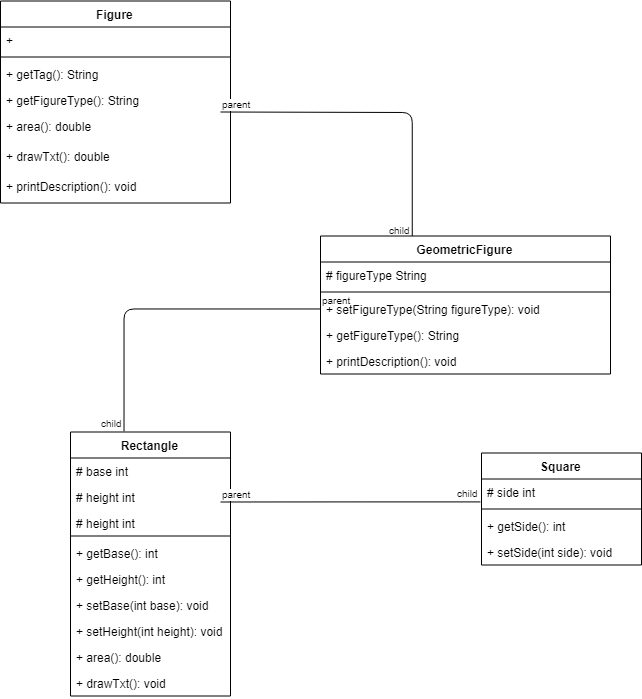

The diagram above was exported from draw.io. Its source (the exported page's mxGraphModel, read from the mxfile embedded in the PNG):
<mxGraphModel dx="1640" dy="879" grid="1" gridSize="10" guides="1" tooltips="1" connect="1" arrows="1" fold="1" page="1" pageScale="1" pageWidth="850" pageHeight="1100" math="0" shadow="0">
  <root>
    <mxCell id="0" />
    <mxCell id="1" parent="0" />
    <mxCell id="J_xNsfKRI7vdNmzOUfHF-1" value="Figure" style="swimlane;fontStyle=1;align=center;verticalAlign=top;childLayout=stackLayout;horizontal=1;startSize=26;horizontalStack=0;resizeParent=1;resizeParentMax=0;resizeLast=0;collapsible=1;marginBottom=0;" vertex="1" parent="1">
      <mxGeometry x="120" y="169.5" width="230" height="202" as="geometry" />
    </mxCell>
    <mxCell id="J_xNsfKRI7vdNmzOUfHF-3" value="+" style="text;strokeColor=none;fillColor=none;align=left;verticalAlign=top;spacingLeft=4;spacingRight=4;overflow=hidden;rotatable=0;points=[[0,0.5],[1,0.5]];portConstraint=eastwest;" vertex="1" parent="J_xNsfKRI7vdNmzOUfHF-1">
      <mxGeometry y="26" width="230" height="26" as="geometry" />
    </mxCell>
    <mxCell id="J_xNsfKRI7vdNmzOUfHF-6" value="" style="line;strokeWidth=1;fillColor=none;align=left;verticalAlign=middle;spacingTop=-1;spacingLeft=3;spacingRight=3;rotatable=0;labelPosition=right;points=[];portConstraint=eastwest;" vertex="1" parent="J_xNsfKRI7vdNmzOUfHF-1">
      <mxGeometry y="52" width="230" height="8" as="geometry" />
    </mxCell>
    <mxCell id="J_xNsfKRI7vdNmzOUfHF-7" value="+ getTag(): String" style="text;strokeColor=none;fillColor=none;align=left;verticalAlign=top;spacingLeft=4;spacingRight=4;overflow=hidden;rotatable=0;points=[[0,0.5],[1,0.5]];portConstraint=eastwest;" vertex="1" parent="J_xNsfKRI7vdNmzOUfHF-1">
      <mxGeometry y="60" width="230" height="26" as="geometry" />
    </mxCell>
    <mxCell id="J_xNsfKRI7vdNmzOUfHF-8" value="+ getFigureType(): String" style="text;strokeColor=none;fillColor=none;align=left;verticalAlign=top;spacingLeft=4;spacingRight=4;overflow=hidden;rotatable=0;points=[[0,0.5],[1,0.5]];portConstraint=eastwest;" vertex="1" parent="J_xNsfKRI7vdNmzOUfHF-1">
      <mxGeometry y="86" width="230" height="26" as="geometry" />
    </mxCell>
    <mxCell id="J_xNsfKRI7vdNmzOUfHF-35" value="" style="endArrow=none;html=1;edgeStyle=orthogonalEdgeStyle;entryX=0.317;entryY=0.014;entryDx=0;entryDy=0;entryPerimeter=0;" edge="1" parent="J_xNsfKRI7vdNmzOUfHF-1" target="J_xNsfKRI7vdNmzOUfHF-13">
      <mxGeometry relative="1" as="geometry">
        <mxPoint x="220" y="111" as="sourcePoint" />
        <mxPoint x="380" y="111" as="targetPoint" />
      </mxGeometry>
    </mxCell>
    <mxCell id="J_xNsfKRI7vdNmzOUfHF-36" value="parent" style="resizable=0;html=1;align=left;verticalAlign=bottom;labelBackgroundColor=#ffffff;fontSize=10;" connectable="0" vertex="1" parent="J_xNsfKRI7vdNmzOUfHF-35">
      <mxGeometry x="-1" relative="1" as="geometry" />
    </mxCell>
    <mxCell id="J_xNsfKRI7vdNmzOUfHF-37" value="child" style="resizable=0;html=1;align=right;verticalAlign=bottom;labelBackgroundColor=#ffffff;fontSize=10;" connectable="0" vertex="1" parent="J_xNsfKRI7vdNmzOUfHF-35">
      <mxGeometry x="1" relative="1" as="geometry" />
    </mxCell>
    <mxCell id="J_xNsfKRI7vdNmzOUfHF-10" value="+ area(): double" style="text;strokeColor=none;fillColor=none;align=left;verticalAlign=top;spacingLeft=4;spacingRight=4;overflow=hidden;rotatable=0;points=[[0,0.5],[1,0.5]];portConstraint=eastwest;" vertex="1" parent="J_xNsfKRI7vdNmzOUfHF-1">
      <mxGeometry y="112" width="230" height="30" as="geometry" />
    </mxCell>
    <mxCell id="J_xNsfKRI7vdNmzOUfHF-11" value="+ drawTxt(): double" style="text;strokeColor=none;fillColor=none;align=left;verticalAlign=top;spacingLeft=4;spacingRight=4;overflow=hidden;rotatable=0;points=[[0,0.5],[1,0.5]];portConstraint=eastwest;" vertex="1" parent="J_xNsfKRI7vdNmzOUfHF-1">
      <mxGeometry y="142" width="230" height="30" as="geometry" />
    </mxCell>
    <mxCell id="J_xNsfKRI7vdNmzOUfHF-12" value="+ printDescription(): void" style="text;strokeColor=none;fillColor=none;align=left;verticalAlign=top;spacingLeft=4;spacingRight=4;overflow=hidden;rotatable=0;points=[[0,0.5],[1,0.5]];portConstraint=eastwest;" vertex="1" parent="J_xNsfKRI7vdNmzOUfHF-1">
      <mxGeometry y="172" width="230" height="30" as="geometry" />
    </mxCell>
    <mxCell id="J_xNsfKRI7vdNmzOUfHF-13" value="GeometricFigure" style="swimlane;fontStyle=1;align=center;verticalAlign=top;childLayout=stackLayout;horizontal=1;startSize=26;horizontalStack=0;resizeParent=1;resizeParentMax=0;resizeLast=0;collapsible=1;marginBottom=0;" vertex="1" parent="1">
      <mxGeometry x="440" y="404.5" width="290" height="138" as="geometry" />
    </mxCell>
    <mxCell id="J_xNsfKRI7vdNmzOUfHF-14" value="# figureType String" style="text;strokeColor=none;fillColor=none;align=left;verticalAlign=top;spacingLeft=4;spacingRight=4;overflow=hidden;rotatable=0;points=[[0,0.5],[1,0.5]];portConstraint=eastwest;" vertex="1" parent="J_xNsfKRI7vdNmzOUfHF-13">
      <mxGeometry y="26" width="290" height="26" as="geometry" />
    </mxCell>
    <mxCell id="J_xNsfKRI7vdNmzOUfHF-15" value="" style="line;strokeWidth=1;fillColor=none;align=left;verticalAlign=middle;spacingTop=-1;spacingLeft=3;spacingRight=3;rotatable=0;labelPosition=right;points=[];portConstraint=eastwest;" vertex="1" parent="J_xNsfKRI7vdNmzOUfHF-13">
      <mxGeometry y="52" width="290" height="8" as="geometry" />
    </mxCell>
    <mxCell id="J_xNsfKRI7vdNmzOUfHF-16" value="+ setFigureType(String figureType): void" style="text;strokeColor=none;fillColor=none;align=left;verticalAlign=top;spacingLeft=4;spacingRight=4;overflow=hidden;rotatable=0;points=[[0,0.5],[1,0.5]];portConstraint=eastwest;" vertex="1" parent="J_xNsfKRI7vdNmzOUfHF-13">
      <mxGeometry y="60" width="290" height="26" as="geometry" />
    </mxCell>
    <mxCell id="J_xNsfKRI7vdNmzOUfHF-17" value="+ getFigureType(): String" style="text;strokeColor=none;fillColor=none;align=left;verticalAlign=top;spacingLeft=4;spacingRight=4;overflow=hidden;rotatable=0;points=[[0,0.5],[1,0.5]];portConstraint=eastwest;" vertex="1" parent="J_xNsfKRI7vdNmzOUfHF-13">
      <mxGeometry y="86" width="290" height="26" as="geometry" />
    </mxCell>
    <mxCell id="J_xNsfKRI7vdNmzOUfHF-18" value="+ printDescription(): void" style="text;strokeColor=none;fillColor=none;align=left;verticalAlign=top;spacingLeft=4;spacingRight=4;overflow=hidden;rotatable=0;points=[[0,0.5],[1,0.5]];portConstraint=eastwest;" vertex="1" parent="J_xNsfKRI7vdNmzOUfHF-13">
      <mxGeometry y="112" width="290" height="26" as="geometry" />
    </mxCell>
    <mxCell id="J_xNsfKRI7vdNmzOUfHF-19" value="Rectangle" style="swimlane;fontStyle=1;align=center;verticalAlign=top;childLayout=stackLayout;horizontal=1;startSize=26;horizontalStack=0;resizeParent=1;resizeParentMax=0;resizeLast=0;collapsible=1;marginBottom=0;" vertex="1" parent="1">
      <mxGeometry x="190" y="600.5" width="160" height="264" as="geometry" />
    </mxCell>
    <mxCell id="J_xNsfKRI7vdNmzOUfHF-20" value="# base int" style="text;strokeColor=none;fillColor=none;align=left;verticalAlign=top;spacingLeft=4;spacingRight=4;overflow=hidden;rotatable=0;points=[[0,0.5],[1,0.5]];portConstraint=eastwest;" vertex="1" parent="J_xNsfKRI7vdNmzOUfHF-19">
      <mxGeometry y="26" width="160" height="26" as="geometry" />
    </mxCell>
    <mxCell id="J_xNsfKRI7vdNmzOUfHF-27" value="# height int" style="text;strokeColor=none;fillColor=none;align=left;verticalAlign=top;spacingLeft=4;spacingRight=4;overflow=hidden;rotatable=0;points=[[0,0.5],[1,0.5]];portConstraint=eastwest;" vertex="1" parent="J_xNsfKRI7vdNmzOUfHF-19">
      <mxGeometry y="52" width="160" height="26" as="geometry" />
    </mxCell>
    <mxCell id="J_xNsfKRI7vdNmzOUfHF-41" value="" style="endArrow=none;html=1;edgeStyle=orthogonalEdgeStyle;entryX=-0.006;entryY=0.885;entryDx=0;entryDy=0;entryPerimeter=0;" edge="1" parent="J_xNsfKRI7vdNmzOUfHF-19" target="J_xNsfKRI7vdNmzOUfHF-24">
      <mxGeometry relative="1" as="geometry">
        <mxPoint x="150" y="70" as="sourcePoint" />
        <mxPoint x="360" y="80" as="targetPoint" />
      </mxGeometry>
    </mxCell>
    <mxCell id="J_xNsfKRI7vdNmzOUfHF-42" value="parent" style="resizable=0;html=1;align=left;verticalAlign=bottom;labelBackgroundColor=#ffffff;fontSize=10;" connectable="0" vertex="1" parent="J_xNsfKRI7vdNmzOUfHF-41">
      <mxGeometry x="-1" relative="1" as="geometry" />
    </mxCell>
    <mxCell id="J_xNsfKRI7vdNmzOUfHF-43" value="child" style="resizable=0;html=1;align=right;verticalAlign=bottom;labelBackgroundColor=#ffffff;fontSize=10;" connectable="0" vertex="1" parent="J_xNsfKRI7vdNmzOUfHF-41">
      <mxGeometry x="1" relative="1" as="geometry" />
    </mxCell>
    <mxCell id="J_xNsfKRI7vdNmzOUfHF-28" value="# height int" style="text;strokeColor=none;fillColor=none;align=left;verticalAlign=top;spacingLeft=4;spacingRight=4;overflow=hidden;rotatable=0;points=[[0,0.5],[1,0.5]];portConstraint=eastwest;" vertex="1" parent="J_xNsfKRI7vdNmzOUfHF-19">
      <mxGeometry y="78" width="160" height="22" as="geometry" />
    </mxCell>
    <mxCell id="J_xNsfKRI7vdNmzOUfHF-21" value="" style="line;strokeWidth=1;fillColor=none;align=left;verticalAlign=middle;spacingTop=-1;spacingLeft=3;spacingRight=3;rotatable=0;labelPosition=right;points=[];portConstraint=eastwest;" vertex="1" parent="J_xNsfKRI7vdNmzOUfHF-19">
      <mxGeometry y="100" width="160" height="8" as="geometry" />
    </mxCell>
    <mxCell id="J_xNsfKRI7vdNmzOUfHF-22" value="+ getBase(): int " style="text;strokeColor=none;fillColor=none;align=left;verticalAlign=top;spacingLeft=4;spacingRight=4;overflow=hidden;rotatable=0;points=[[0,0.5],[1,0.5]];portConstraint=eastwest;" vertex="1" parent="J_xNsfKRI7vdNmzOUfHF-19">
      <mxGeometry y="108" width="160" height="26" as="geometry" />
    </mxCell>
    <mxCell id="J_xNsfKRI7vdNmzOUfHF-29" value="+ getHeight(): int " style="text;strokeColor=none;fillColor=none;align=left;verticalAlign=top;spacingLeft=4;spacingRight=4;overflow=hidden;rotatable=0;points=[[0,0.5],[1,0.5]];portConstraint=eastwest;" vertex="1" parent="J_xNsfKRI7vdNmzOUfHF-19">
      <mxGeometry y="134" width="160" height="26" as="geometry" />
    </mxCell>
    <mxCell id="J_xNsfKRI7vdNmzOUfHF-30" value="+ setBase(int base): void " style="text;strokeColor=none;fillColor=none;align=left;verticalAlign=top;spacingLeft=4;spacingRight=4;overflow=hidden;rotatable=0;points=[[0,0.5],[1,0.5]];portConstraint=eastwest;" vertex="1" parent="J_xNsfKRI7vdNmzOUfHF-19">
      <mxGeometry y="160" width="160" height="26" as="geometry" />
    </mxCell>
    <mxCell id="J_xNsfKRI7vdNmzOUfHF-31" value="+ setHeight(int height): void" style="text;strokeColor=none;fillColor=none;align=left;verticalAlign=top;spacingLeft=4;spacingRight=4;overflow=hidden;rotatable=0;points=[[0,0.5],[1,0.5]];portConstraint=eastwest;" vertex="1" parent="J_xNsfKRI7vdNmzOUfHF-19">
      <mxGeometry y="186" width="160" height="26" as="geometry" />
    </mxCell>
    <mxCell id="J_xNsfKRI7vdNmzOUfHF-32" value="+ area(): double" style="text;strokeColor=none;fillColor=none;align=left;verticalAlign=top;spacingLeft=4;spacingRight=4;overflow=hidden;rotatable=0;points=[[0,0.5],[1,0.5]];portConstraint=eastwest;" vertex="1" parent="J_xNsfKRI7vdNmzOUfHF-19">
      <mxGeometry y="212" width="160" height="26" as="geometry" />
    </mxCell>
    <mxCell id="J_xNsfKRI7vdNmzOUfHF-33" value="+ drawTxt(): void" style="text;strokeColor=none;fillColor=none;align=left;verticalAlign=top;spacingLeft=4;spacingRight=4;overflow=hidden;rotatable=0;points=[[0,0.5],[1,0.5]];portConstraint=eastwest;" vertex="1" parent="J_xNsfKRI7vdNmzOUfHF-19">
      <mxGeometry y="238" width="160" height="26" as="geometry" />
    </mxCell>
    <mxCell id="J_xNsfKRI7vdNmzOUfHF-23" value="Square" style="swimlane;fontStyle=1;align=center;verticalAlign=top;childLayout=stackLayout;horizontal=1;startSize=26;horizontalStack=0;resizeParent=1;resizeParentMax=0;resizeLast=0;collapsible=1;marginBottom=0;" vertex="1" parent="1">
      <mxGeometry x="601" y="621.5" width="160" height="112" as="geometry" />
    </mxCell>
    <mxCell id="J_xNsfKRI7vdNmzOUfHF-24" value="# side int" style="text;strokeColor=none;fillColor=none;align=left;verticalAlign=top;spacingLeft=4;spacingRight=4;overflow=hidden;rotatable=0;points=[[0,0.5],[1,0.5]];portConstraint=eastwest;" vertex="1" parent="J_xNsfKRI7vdNmzOUfHF-23">
      <mxGeometry y="26" width="160" height="26" as="geometry" />
    </mxCell>
    <mxCell id="J_xNsfKRI7vdNmzOUfHF-25" value="" style="line;strokeWidth=1;fillColor=none;align=left;verticalAlign=middle;spacingTop=-1;spacingLeft=3;spacingRight=3;rotatable=0;labelPosition=right;points=[];portConstraint=eastwest;" vertex="1" parent="J_xNsfKRI7vdNmzOUfHF-23">
      <mxGeometry y="52" width="160" height="8" as="geometry" />
    </mxCell>
    <mxCell id="J_xNsfKRI7vdNmzOUfHF-26" value="+ getSide(): int" style="text;strokeColor=none;fillColor=none;align=left;verticalAlign=top;spacingLeft=4;spacingRight=4;overflow=hidden;rotatable=0;points=[[0,0.5],[1,0.5]];portConstraint=eastwest;" vertex="1" parent="J_xNsfKRI7vdNmzOUfHF-23">
      <mxGeometry y="60" width="160" height="26" as="geometry" />
    </mxCell>
    <mxCell id="J_xNsfKRI7vdNmzOUfHF-34" value="+ setSide(int side): void" style="text;strokeColor=none;fillColor=none;align=left;verticalAlign=top;spacingLeft=4;spacingRight=4;overflow=hidden;rotatable=0;points=[[0,0.5],[1,0.5]];portConstraint=eastwest;" vertex="1" parent="J_xNsfKRI7vdNmzOUfHF-23">
      <mxGeometry y="86" width="160" height="26" as="geometry" />
    </mxCell>
    <mxCell id="J_xNsfKRI7vdNmzOUfHF-38" value="" style="endArrow=none;html=1;edgeStyle=orthogonalEdgeStyle;entryX=0.338;entryY=-0.004;entryDx=0;entryDy=0;entryPerimeter=0;exitX=0;exitY=0.5;exitDx=0;exitDy=0;" edge="1" parent="1" source="J_xNsfKRI7vdNmzOUfHF-16" target="J_xNsfKRI7vdNmzOUfHF-19">
      <mxGeometry relative="1" as="geometry">
        <mxPoint x="720" y="490.5" as="sourcePoint" />
        <mxPoint x="880" y="490.5" as="targetPoint" />
      </mxGeometry>
    </mxCell>
    <mxCell id="J_xNsfKRI7vdNmzOUfHF-39" value="parent" style="resizable=0;html=1;align=left;verticalAlign=bottom;labelBackgroundColor=#ffffff;fontSize=10;" connectable="0" vertex="1" parent="J_xNsfKRI7vdNmzOUfHF-38">
      <mxGeometry x="-1" relative="1" as="geometry" />
    </mxCell>
    <mxCell id="J_xNsfKRI7vdNmzOUfHF-40" value="child" style="resizable=0;html=1;align=right;verticalAlign=bottom;labelBackgroundColor=#ffffff;fontSize=10;" connectable="0" vertex="1" parent="J_xNsfKRI7vdNmzOUfHF-38">
      <mxGeometry x="1" relative="1" as="geometry" />
    </mxCell>
  </root>
</mxGraphModel>